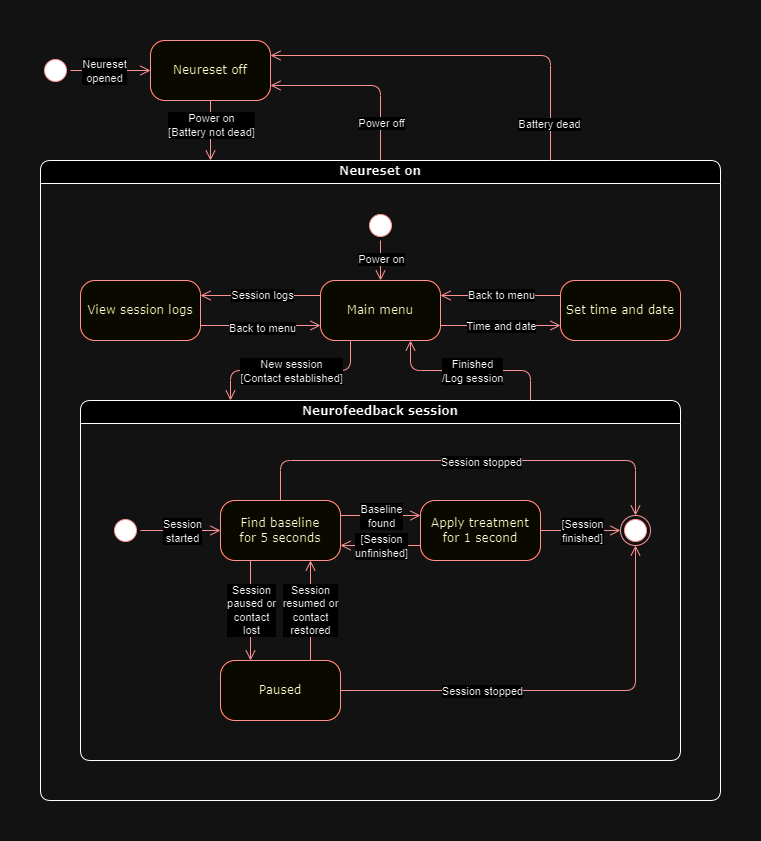

The diagram above was exported from draw.io. Its source (the exported page's mxGraphModel, read from the mxfile embedded in the PNG):
<mxGraphModel dx="1831" dy="813" grid="1" gridSize="10" guides="1" tooltips="1" connect="1" arrows="1" fold="1" page="1" pageScale="1" pageWidth="1100" pageHeight="850" background="none" math="0" shadow="0">
  <root>
    <mxCell id="0" />
    <mxCell id="1" parent="0" />
    <mxCell id="2" value="Neureset on" style="swimlane;whiteSpace=wrap;html=1;rounded=1;shadow=0;comic=0;labelBackgroundColor=none;strokeWidth=1;fontFamily=Verdana;fontSize=12;align=center;startSize=23;" vertex="1" parent="1">
      <mxGeometry x="160" y="160" width="680" height="640" as="geometry" />
    </mxCell>
    <mxCell id="3" value="Main menu" style="rounded=1;whiteSpace=wrap;html=1;arcSize=24;fillColor=#ffffc0;strokeColor=#ff0000;shadow=0;comic=0;labelBackgroundColor=none;fontFamily=Verdana;fontSize=12;fontColor=#000000;align=center;" vertex="1" parent="2">
      <mxGeometry x="280" y="120" width="120" height="60" as="geometry" />
    </mxCell>
    <mxCell id="4" value="View session logs" style="rounded=1;whiteSpace=wrap;html=1;arcSize=24;fillColor=#ffffc0;strokeColor=#ff0000;shadow=0;comic=0;labelBackgroundColor=none;fontFamily=Verdana;fontSize=12;fontColor=#000000;align=center;" vertex="1" parent="2">
      <mxGeometry x="40" y="120" width="120" height="60" as="geometry" />
    </mxCell>
    <mxCell id="5" value="Set time and date" style="rounded=1;whiteSpace=wrap;html=1;arcSize=24;fillColor=#ffffc0;strokeColor=#ff0000;shadow=0;comic=0;labelBackgroundColor=none;fontFamily=Verdana;fontSize=12;fontColor=#000000;align=center;" vertex="1" parent="2">
      <mxGeometry x="520" y="120" width="120" height="60" as="geometry" />
    </mxCell>
    <mxCell id="6" value="Neurofeedback session" style="swimlane;whiteSpace=wrap;html=1;rounded=1;shadow=0;comic=0;labelBackgroundColor=none;strokeWidth=1;fontFamily=Verdana;fontSize=12;align=center;" vertex="1" parent="2">
      <mxGeometry x="40" y="240" width="600" height="360" as="geometry" />
    </mxCell>
    <mxCell id="7" value="Find baseline&lt;div&gt;for 5 seconds&lt;/div&gt;" style="rounded=1;whiteSpace=wrap;html=1;arcSize=24;fillColor=#ffffc0;strokeColor=#ff0000;shadow=0;comic=0;labelBackgroundColor=none;fontFamily=Verdana;fontSize=12;fontColor=#000000;align=center;" vertex="1" parent="6">
      <mxGeometry x="140" y="100" width="120" height="60" as="geometry" />
    </mxCell>
    <mxCell id="8" value="Apply treatment&lt;div&gt;for 1 second&lt;/div&gt;" style="rounded=1;whiteSpace=wrap;html=1;arcSize=24;fillColor=#ffffc0;strokeColor=#ff0000;shadow=0;comic=0;labelBackgroundColor=none;fontFamily=Verdana;fontSize=12;fontColor=#000000;align=center;" vertex="1" parent="6">
      <mxGeometry x="340" y="100" width="120" height="60" as="geometry" />
    </mxCell>
    <mxCell id="9" style="edgeStyle=orthogonalEdgeStyle;html=1;labelBackgroundColor=none;endArrow=open;endSize=8;strokeColor=#ff0000;fontFamily=Verdana;fontSize=12;align=left;exitX=1;exitY=0.25;exitDx=0;exitDy=0;entryX=0;entryY=0.25;entryDx=0;entryDy=0;" edge="1" parent="6" source="7" target="8">
      <mxGeometry relative="1" as="geometry">
        <mxPoint x="230" y="150" as="sourcePoint" />
        <mxPoint x="310" y="150" as="targetPoint" />
      </mxGeometry>
    </mxCell>
    <mxCell id="10" value="Baseline&lt;div&gt;found&lt;/div&gt;" style="edgeLabel;html=1;align=center;verticalAlign=middle;resizable=0;points=[];" vertex="1" connectable="0" parent="9">
      <mxGeometry x="0.0036" y="2" relative="1" as="geometry">
        <mxPoint y="2" as="offset" />
      </mxGeometry>
    </mxCell>
    <mxCell id="11" style="edgeStyle=orthogonalEdgeStyle;html=1;labelBackgroundColor=none;endArrow=open;endSize=8;strokeColor=#ff0000;fontFamily=Verdana;fontSize=12;align=left;exitX=0;exitY=0.75;exitDx=0;exitDy=0;entryX=1;entryY=0.75;entryDx=0;entryDy=0;" edge="1" parent="6" source="8" target="7">
      <mxGeometry relative="1" as="geometry">
        <mxPoint x="210" y="240" as="sourcePoint" />
        <mxPoint x="370" y="240" as="targetPoint" />
      </mxGeometry>
    </mxCell>
    <mxCell id="12" value="[Session&lt;div&gt;unfinished]&lt;/div&gt;" style="edgeLabel;html=1;align=center;verticalAlign=middle;resizable=0;points=[];" vertex="1" connectable="0" parent="11">
      <mxGeometry x="-0.2714" y="1" relative="1" as="geometry">
        <mxPoint x="-11" y="-1" as="offset" />
      </mxGeometry>
    </mxCell>
    <mxCell id="13" value="" style="ellipse;html=1;shape=startState;fillColor=#000000;strokeColor=#ff0000;rounded=1;shadow=0;comic=0;labelBackgroundColor=none;fontFamily=Verdana;fontSize=12;fontColor=#000000;align=center;direction=south;" vertex="1" parent="6">
      <mxGeometry x="30" y="115" width="30" height="30" as="geometry" />
    </mxCell>
    <mxCell id="14" value="" style="ellipse;html=1;shape=endState;fillColor=#000000;strokeColor=#ff0000;rounded=1;shadow=0;comic=0;labelBackgroundColor=none;fontFamily=Verdana;fontSize=12;fontColor=#000000;align=center;" vertex="1" parent="6">
      <mxGeometry x="540" y="115" width="30" height="30" as="geometry" />
    </mxCell>
    <mxCell id="15" style="edgeStyle=orthogonalEdgeStyle;html=1;labelBackgroundColor=none;endArrow=open;endSize=8;strokeColor=#ff0000;fontFamily=Verdana;fontSize=12;align=left;exitX=1;exitY=0.5;exitDx=0;exitDy=0;entryX=0;entryY=0.5;entryDx=0;entryDy=0;" edge="1" parent="6" source="8" target="14">
      <mxGeometry relative="1" as="geometry">
        <mxPoint x="90" y="250" as="sourcePoint" />
        <mxPoint x="170" y="250" as="targetPoint" />
      </mxGeometry>
    </mxCell>
    <mxCell id="16" value="T" style="edgeLabel;html=1;align=center;verticalAlign=middle;resizable=0;points=[];" vertex="1" connectable="0" parent="15">
      <mxGeometry x="-0.0321" relative="1" as="geometry">
        <mxPoint as="offset" />
      </mxGeometry>
    </mxCell>
    <mxCell id="17" value="&lt;div&gt;[Session&lt;/div&gt;&lt;div&gt;finished]&lt;/div&gt;" style="edgeLabel;html=1;align=center;verticalAlign=middle;resizable=0;points=[];" vertex="1" connectable="0" parent="15">
      <mxGeometry x="0.0214" relative="1" as="geometry">
        <mxPoint as="offset" />
      </mxGeometry>
    </mxCell>
    <mxCell id="18" style="edgeStyle=orthogonalEdgeStyle;html=1;labelBackgroundColor=none;endArrow=open;endSize=8;strokeColor=#ff0000;fontFamily=Verdana;fontSize=12;align=left;exitX=0.5;exitY=0;exitDx=0;exitDy=0;entryX=0;entryY=0.5;entryDx=0;entryDy=0;" edge="1" parent="6" source="13" target="7">
      <mxGeometry relative="1" as="geometry">
        <mxPoint x="100" y="260" as="sourcePoint" />
        <mxPoint x="180" y="260" as="targetPoint" />
      </mxGeometry>
    </mxCell>
    <mxCell id="19" value="Session&lt;div&gt;started&lt;/div&gt;" style="edgeLabel;html=1;align=center;verticalAlign=middle;resizable=0;points=[];" vertex="1" connectable="0" parent="18">
      <mxGeometry x="0.2357" y="-1" relative="1" as="geometry">
        <mxPoint x="-9" y="-1" as="offset" />
      </mxGeometry>
    </mxCell>
    <mxCell id="20" value="Paused" style="rounded=1;whiteSpace=wrap;html=1;arcSize=24;fillColor=#ffffc0;strokeColor=#ff0000;shadow=0;comic=0;labelBackgroundColor=none;fontFamily=Verdana;fontSize=12;fontColor=#000000;align=center;" vertex="1" parent="6">
      <mxGeometry x="140" y="260" width="120" height="60" as="geometry" />
    </mxCell>
    <mxCell id="21" style="edgeStyle=orthogonalEdgeStyle;html=1;labelBackgroundColor=none;endArrow=open;endSize=8;strokeColor=#ff0000;fontFamily=Verdana;fontSize=12;align=left;exitX=0.25;exitY=1;exitDx=0;exitDy=0;entryX=0.25;entryY=0;entryDx=0;entryDy=0;" edge="1" parent="6" source="7" target="20">
      <mxGeometry relative="1" as="geometry">
        <mxPoint x="70" y="140" as="sourcePoint" />
        <mxPoint x="150" y="140" as="targetPoint" />
      </mxGeometry>
    </mxCell>
    <mxCell id="22" value="Session&lt;div&gt;paused or&lt;/div&gt;&lt;div&gt;contact&lt;/div&gt;&lt;div&gt;lost&lt;/div&gt;" style="edgeLabel;html=1;align=center;verticalAlign=middle;resizable=0;points=[];" vertex="1" connectable="0" parent="21">
      <mxGeometry x="-0.2476" y="-1" relative="1" as="geometry">
        <mxPoint x="1" y="12" as="offset" />
      </mxGeometry>
    </mxCell>
    <mxCell id="23" style="edgeStyle=orthogonalEdgeStyle;html=1;labelBackgroundColor=none;endArrow=open;endSize=8;strokeColor=#ff0000;fontFamily=Verdana;fontSize=12;align=left;exitX=0.75;exitY=0;exitDx=0;exitDy=0;entryX=0.75;entryY=1;entryDx=0;entryDy=0;" edge="1" parent="6" source="20" target="7">
      <mxGeometry relative="1" as="geometry">
        <mxPoint x="180" y="170" as="sourcePoint" />
        <mxPoint x="145" y="230" as="targetPoint" />
      </mxGeometry>
    </mxCell>
    <mxCell id="24" value="Session&lt;div&gt;resumed or&lt;/div&gt;&lt;div&gt;contact&lt;/div&gt;&lt;div&gt;restored&lt;/div&gt;" style="edgeLabel;html=1;align=center;verticalAlign=middle;resizable=0;points=[];" vertex="1" connectable="0" parent="23">
      <mxGeometry x="0.0571" y="1" relative="1" as="geometry">
        <mxPoint y="2" as="offset" />
      </mxGeometry>
    </mxCell>
    <mxCell id="25" style="edgeStyle=orthogonalEdgeStyle;html=1;labelBackgroundColor=none;endArrow=open;endSize=8;strokeColor=#ff0000;fontFamily=Verdana;fontSize=12;align=left;exitX=1;exitY=0.5;exitDx=0;exitDy=0;entryX=0.5;entryY=1;entryDx=0;entryDy=0;" edge="1" parent="6" source="20" target="14">
      <mxGeometry relative="1" as="geometry">
        <mxPoint x="165" y="245" as="sourcePoint" />
        <mxPoint x="210" y="170" as="targetPoint" />
      </mxGeometry>
    </mxCell>
    <mxCell id="26" value="Session stopped" style="edgeLabel;html=1;align=center;verticalAlign=middle;resizable=0;points=[];" vertex="1" connectable="0" parent="25">
      <mxGeometry x="-0.4052" y="2" relative="1" as="geometry">
        <mxPoint x="10" y="2" as="offset" />
      </mxGeometry>
    </mxCell>
    <mxCell id="27" style="edgeStyle=orthogonalEdgeStyle;html=1;labelBackgroundColor=none;endArrow=open;endSize=8;strokeColor=#ff0000;fontFamily=Verdana;fontSize=12;align=left;entryX=0.5;entryY=0;entryDx=0;entryDy=0;exitX=0.5;exitY=0;exitDx=0;exitDy=0;" edge="1" parent="6" source="7" target="14">
      <mxGeometry relative="1" as="geometry">
        <mxPoint x="235" y="210" as="sourcePoint" />
        <mxPoint x="515" y="170" as="targetPoint" />
        <Array as="points">
          <mxPoint x="200" y="60" />
          <mxPoint x="555" y="60" />
        </Array>
      </mxGeometry>
    </mxCell>
    <mxCell id="28" value="Session stopped" style="edgeLabel;html=1;align=center;verticalAlign=middle;resizable=0;points=[];" vertex="1" connectable="0" parent="27">
      <mxGeometry x="-0.0344" y="-1" relative="1" as="geometry">
        <mxPoint x="23" as="offset" />
      </mxGeometry>
    </mxCell>
    <mxCell id="29" style="edgeStyle=orthogonalEdgeStyle;html=1;labelBackgroundColor=none;endArrow=open;endSize=8;strokeColor=#ff0000;fontFamily=Verdana;fontSize=12;align=left;exitX=0;exitY=0.25;exitDx=0;exitDy=0;entryX=1;entryY=0.25;entryDx=0;entryDy=0;" edge="1" parent="2" source="3" target="4">
      <mxGeometry relative="1" as="geometry">
        <mxPoint x="200" y="30" as="sourcePoint" />
        <mxPoint x="315" y="30" as="targetPoint" />
      </mxGeometry>
    </mxCell>
    <mxCell id="30" value="Session logs" style="edgeLabel;html=1;align=center;verticalAlign=middle;resizable=0;points=[];" vertex="1" connectable="0" parent="29">
      <mxGeometry x="0.1288" y="-1" relative="1" as="geometry">
        <mxPoint x="8" as="offset" />
      </mxGeometry>
    </mxCell>
    <mxCell id="31" value="" style="ellipse;html=1;shape=startState;fillColor=#000000;strokeColor=#ff0000;rounded=1;shadow=0;comic=0;labelBackgroundColor=none;fontFamily=Verdana;fontSize=12;fontColor=#000000;align=center;direction=south;" vertex="1" parent="2">
      <mxGeometry x="325" y="50" width="30" height="30" as="geometry" />
    </mxCell>
    <mxCell id="32" style="edgeStyle=orthogonalEdgeStyle;html=1;labelBackgroundColor=none;endArrow=open;endSize=8;strokeColor=#ff0000;fontFamily=Verdana;fontSize=12;align=left;exitX=1;exitY=0.75;exitDx=0;exitDy=0;entryX=0;entryY=0.75;entryDx=0;entryDy=0;" edge="1" parent="2" source="4" target="3">
      <mxGeometry relative="1" as="geometry">
        <mxPoint x="280" y="190" as="sourcePoint" />
        <mxPoint x="160" y="190" as="targetPoint" />
      </mxGeometry>
    </mxCell>
    <mxCell id="33" value="Back to menu" style="edgeLabel;html=1;align=center;verticalAlign=middle;resizable=0;points=[];" vertex="1" connectable="0" parent="32">
      <mxGeometry x="0.2803" y="-2" relative="1" as="geometry">
        <mxPoint x="-16" as="offset" />
      </mxGeometry>
    </mxCell>
    <mxCell id="34" style="edgeStyle=orthogonalEdgeStyle;html=1;labelBackgroundColor=none;endArrow=open;endSize=8;strokeColor=#ff0000;fontFamily=Verdana;fontSize=12;align=left;exitX=1;exitY=0.75;exitDx=0;exitDy=0;entryX=0;entryY=0.75;entryDx=0;entryDy=0;" edge="1" parent="2" source="3" target="5">
      <mxGeometry relative="1" as="geometry">
        <mxPoint x="480" y="180" as="sourcePoint" />
        <mxPoint x="360" y="180" as="targetPoint" />
      </mxGeometry>
    </mxCell>
    <mxCell id="35" value="Time and date" style="edgeLabel;html=1;align=center;verticalAlign=middle;resizable=0;points=[];" vertex="1" connectable="0" parent="34">
      <mxGeometry x="0.1742" relative="1" as="geometry">
        <mxPoint x="-10" as="offset" />
      </mxGeometry>
    </mxCell>
    <mxCell id="36" style="edgeStyle=orthogonalEdgeStyle;html=1;labelBackgroundColor=none;endArrow=open;endSize=8;strokeColor=#ff0000;fontFamily=Verdana;fontSize=12;align=left;exitX=0;exitY=0.25;exitDx=0;exitDy=0;entryX=1;entryY=0.25;entryDx=0;entryDy=0;" edge="1" parent="2" source="5" target="3">
      <mxGeometry relative="1" as="geometry">
        <mxPoint x="510" y="45" as="sourcePoint" />
        <mxPoint x="390" y="45" as="targetPoint" />
      </mxGeometry>
    </mxCell>
    <mxCell id="37" value="Back to menu" style="edgeLabel;html=1;align=center;verticalAlign=middle;resizable=0;points=[];" vertex="1" connectable="0" parent="36">
      <mxGeometry x="0.0985" y="-1" relative="1" as="geometry">
        <mxPoint x="6" as="offset" />
      </mxGeometry>
    </mxCell>
    <mxCell id="38" style="edgeStyle=orthogonalEdgeStyle;html=1;labelBackgroundColor=none;endArrow=open;endSize=8;strokeColor=#ff0000;fontFamily=Verdana;fontSize=12;align=left;exitX=0.25;exitY=1;exitDx=0;exitDy=0;entryX=0.25;entryY=0;entryDx=0;entryDy=0;" edge="1" parent="2" source="3" target="6">
      <mxGeometry relative="1" as="geometry">
        <mxPoint x="300" y="210" as="sourcePoint" />
        <mxPoint x="320" y="220" as="targetPoint" />
      </mxGeometry>
    </mxCell>
    <mxCell id="39" value="New session&lt;div&gt;[Contact established]&lt;/div&gt;" style="edgeLabel;html=1;align=center;verticalAlign=middle;resizable=0;points=[];" vertex="1" connectable="0" parent="38">
      <mxGeometry x="-0.0253" relative="1" as="geometry">
        <mxPoint x="-3" as="offset" />
      </mxGeometry>
    </mxCell>
    <mxCell id="40" style="edgeStyle=orthogonalEdgeStyle;html=1;labelBackgroundColor=none;endArrow=open;endSize=8;strokeColor=#ff0000;fontFamily=Verdana;fontSize=12;align=left;entryX=0.75;entryY=1;entryDx=0;entryDy=0;exitX=0.75;exitY=0;exitDx=0;exitDy=0;" edge="1" parent="2" source="6" target="3">
      <mxGeometry relative="1" as="geometry">
        <mxPoint x="380" y="210" as="sourcePoint" />
        <mxPoint x="330" y="230" as="targetPoint" />
      </mxGeometry>
    </mxCell>
    <mxCell id="41" value="Finished&lt;div&gt;/Log session&lt;/div&gt;" style="edgeLabel;html=1;align=center;verticalAlign=middle;resizable=0;points=[];" vertex="1" connectable="0" parent="40">
      <mxGeometry x="0.1162" relative="1" as="geometry">
        <mxPoint x="11" as="offset" />
      </mxGeometry>
    </mxCell>
    <mxCell id="42" style="edgeStyle=orthogonalEdgeStyle;html=1;labelBackgroundColor=none;endArrow=open;endSize=8;strokeColor=#ff0000;fontFamily=Verdana;fontSize=12;align=left;exitX=1;exitY=0.5;exitDx=0;exitDy=0;entryX=0.5;entryY=0;entryDx=0;entryDy=0;" edge="1" parent="2" source="31" target="3">
      <mxGeometry relative="1" as="geometry">
        <mxPoint x="330" y="150" as="sourcePoint" />
        <mxPoint x="330" y="230" as="targetPoint" />
      </mxGeometry>
    </mxCell>
    <mxCell id="43" value="Power on" style="edgeLabel;html=1;align=center;verticalAlign=middle;resizable=0;points=[];" vertex="1" connectable="0" parent="42">
      <mxGeometry x="-0.0955" relative="1" as="geometry">
        <mxPoint as="offset" />
      </mxGeometry>
    </mxCell>
    <mxCell id="44" value="Neureset off" style="rounded=1;whiteSpace=wrap;html=1;arcSize=24;fillColor=#ffffc0;strokeColor=#ff0000;shadow=0;comic=0;labelBackgroundColor=none;fontFamily=Verdana;fontSize=12;fontColor=#000000;align=center;" vertex="1" parent="1">
      <mxGeometry x="270" y="40" width="120" height="60" as="geometry" />
    </mxCell>
    <mxCell id="45" style="edgeStyle=orthogonalEdgeStyle;html=1;labelBackgroundColor=none;endArrow=open;endSize=8;strokeColor=#ff0000;fontFamily=Verdana;fontSize=12;align=left;entryX=0.25;entryY=0;entryDx=0;entryDy=0;exitX=0.5;exitY=1;exitDx=0;exitDy=0;" edge="1" source="44" target="2" parent="1">
      <mxGeometry relative="1" as="geometry">
        <mxPoint x="400" y="90" as="sourcePoint" />
        <mxPoint x="415" y="-15" as="targetPoint" />
        <Array as="points" />
      </mxGeometry>
    </mxCell>
    <mxCell id="46" value="Power on&lt;div&gt;[Battery not dead]&lt;/div&gt;" style="edgeLabel;html=1;align=center;verticalAlign=middle;resizable=0;points=[];" vertex="1" connectable="0" parent="45">
      <mxGeometry x="-0.1807" relative="1" as="geometry">
        <mxPoint as="offset" />
      </mxGeometry>
    </mxCell>
    <mxCell id="47" style="edgeStyle=orthogonalEdgeStyle;html=1;labelBackgroundColor=none;endArrow=open;endSize=8;strokeColor=#ff0000;fontFamily=Verdana;fontSize=12;align=left;entryX=1;entryY=0.25;entryDx=0;entryDy=0;exitX=0.75;exitY=0;exitDx=0;exitDy=0;" edge="1" source="2" target="44" parent="1">
      <mxGeometry relative="1" as="geometry">
        <mxPoint x="560" y="60" as="sourcePoint" />
        <mxPoint x="740" y="49.94999999999999" as="targetPoint" />
        <Array as="points">
          <mxPoint x="670" y="55" />
        </Array>
      </mxGeometry>
    </mxCell>
    <mxCell id="48" value="Battery dead" style="edgeLabel;html=1;align=center;verticalAlign=middle;resizable=0;points=[];" vertex="1" connectable="0" parent="47">
      <mxGeometry x="-0.7832" y="2" relative="1" as="geometry">
        <mxPoint y="5" as="offset" />
      </mxGeometry>
    </mxCell>
    <mxCell id="49" style="edgeStyle=orthogonalEdgeStyle;html=1;labelBackgroundColor=none;endArrow=open;endSize=8;strokeColor=#ff0000;fontFamily=Verdana;fontSize=12;align=left;entryX=1;entryY=0.75;entryDx=0;entryDy=0;exitX=0.5;exitY=0;exitDx=0;exitDy=0;" edge="1" source="2" target="44" parent="1">
      <mxGeometry relative="1" as="geometry">
        <mxPoint x="680" y="130" as="sourcePoint" />
        <mxPoint x="400" y="25" as="targetPoint" />
        <Array as="points">
          <mxPoint x="500" y="85" />
        </Array>
      </mxGeometry>
    </mxCell>
    <mxCell id="50" value="Power off" style="edgeLabel;html=1;align=center;verticalAlign=middle;resizable=0;points=[];" vertex="1" connectable="0" parent="49">
      <mxGeometry x="-0.617" relative="1" as="geometry">
        <mxPoint y="-2" as="offset" />
      </mxGeometry>
    </mxCell>
    <mxCell id="51" value="" style="ellipse;html=1;shape=startState;fillColor=#000000;strokeColor=#ff0000;rounded=1;shadow=0;comic=0;labelBackgroundColor=none;fontFamily=Verdana;fontSize=12;fontColor=#000000;align=center;direction=south;" vertex="1" parent="1">
      <mxGeometry x="160" y="55" width="30" height="30" as="geometry" />
    </mxCell>
    <mxCell id="52" style="edgeStyle=orthogonalEdgeStyle;html=1;labelBackgroundColor=none;endArrow=open;endSize=8;strokeColor=#ff0000;fontFamily=Verdana;fontSize=12;align=left;exitX=0.5;exitY=0;exitDx=0;exitDy=0;entryX=0;entryY=0.5;entryDx=0;entryDy=0;" edge="1" source="51" target="44" parent="1">
      <mxGeometry relative="1" as="geometry">
        <mxPoint x="180" y="120" as="sourcePoint" />
        <mxPoint x="295" y="120" as="targetPoint" />
      </mxGeometry>
    </mxCell>
    <mxCell id="53" value="Neureset&lt;div&gt;opened&lt;/div&gt;" style="edgeLabel;html=1;align=center;verticalAlign=middle;resizable=0;points=[];" vertex="1" connectable="0" parent="52">
      <mxGeometry x="-0.2114" y="1" relative="1" as="geometry">
        <mxPoint x="2" y="1" as="offset" />
      </mxGeometry>
    </mxCell>
  </root>
</mxGraphModel>